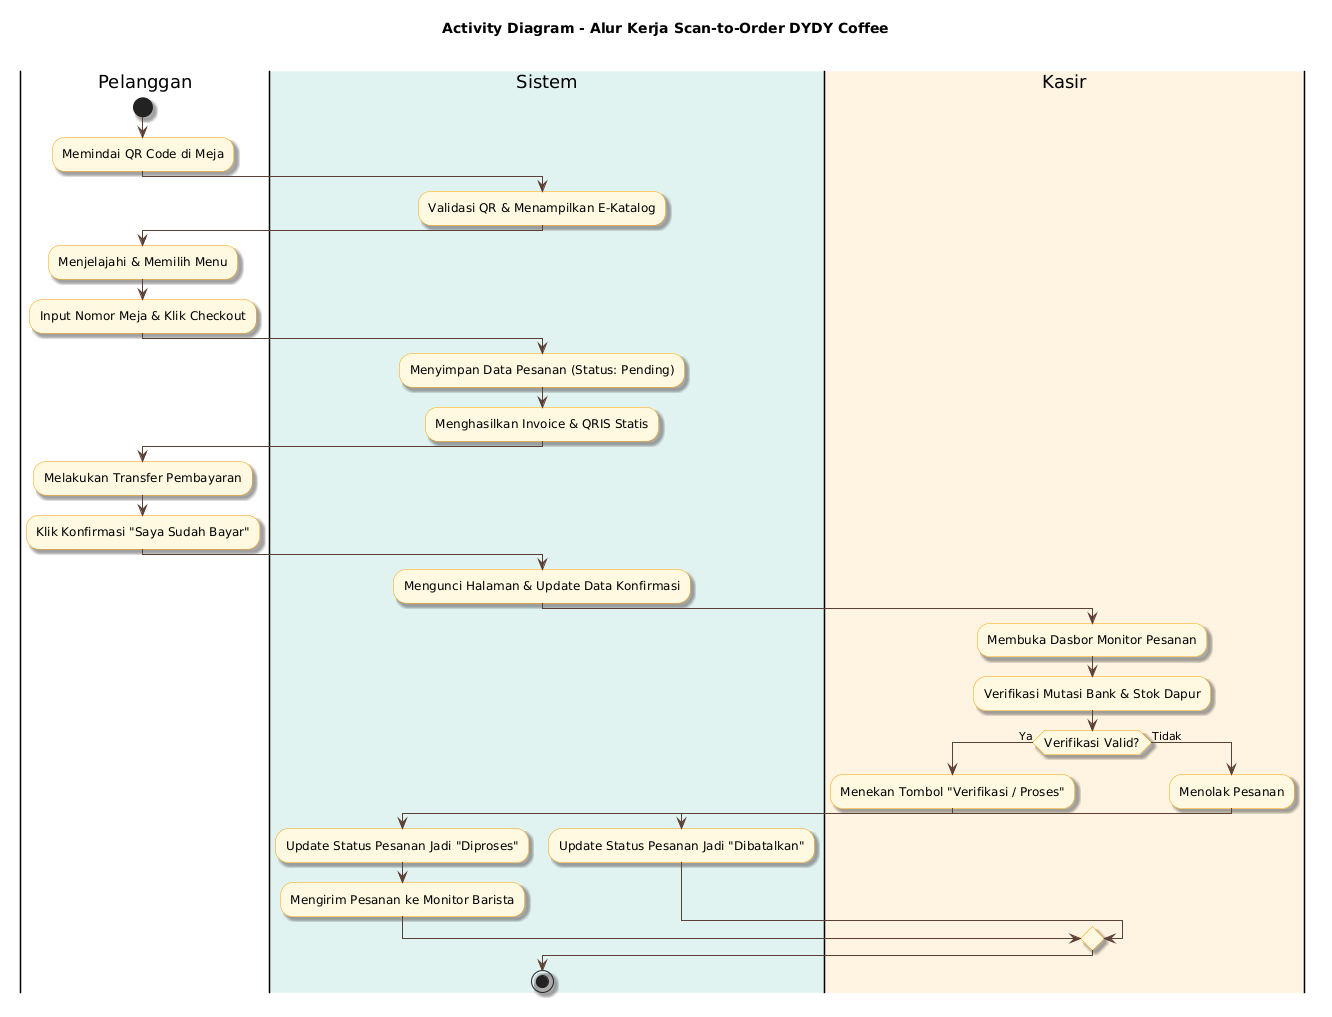

The diagram above was rendered by PlantUML. Its source (embedded in the PNG):
@startuml
' Mengatur tema warna Coffee & Teal agar senada
skinparam shadowing true
skinparam ActivityBackgroundColor #FFF8E1
skinparam ActivityBorderColor #FFA000
skinparam ActivityFontSize 12
skinparam ArrowColor #5D4037

title **Activity Diagram - Alur Kerja Scan-to-Order DYDY Coffee**\n

|Pelanggan|
start
:Memindai QR Code di Meja;
|#E0F2F1|Sistem|
:Validasi QR & Menampilkan E-Katalog;
|Pelanggan|
:Menjelajahi & Memilih Menu;
:Input Nomor Meja & Klik Checkout;
|Sistem|
:Menyimpan Data Pesanan (Status: Pending);
:Menghasilkan Invoice & QRIS Statis;
|Pelanggan|
:Melakukan Transfer Pembayaran;
:Klik Konfirmasi "Saya Sudah Bayar";
|Sistem|
:Mengunci Halaman & Update Data Konfirmasi;
|#FFF3E0|Kasir|
:Membuka Dasbor Monitor Pesanan;
:Verifikasi Mutasi Bank & Stok Dapur;

if (Verifikasi Valid?) then (Ya)
  :Menekan Tombol "Verifikasi / Proses";
  |Sistem|
  :Update Status Pesanan Jadi "Diproses";
  :Mengirim Pesanan ke Monitor Barista;
else (Tidak)
  |Kasir|
  :Menolak Pesanan;
  |Sistem|
  :Update Status Pesanan Jadi "Dibatalkan";
endif

stop
@enduml